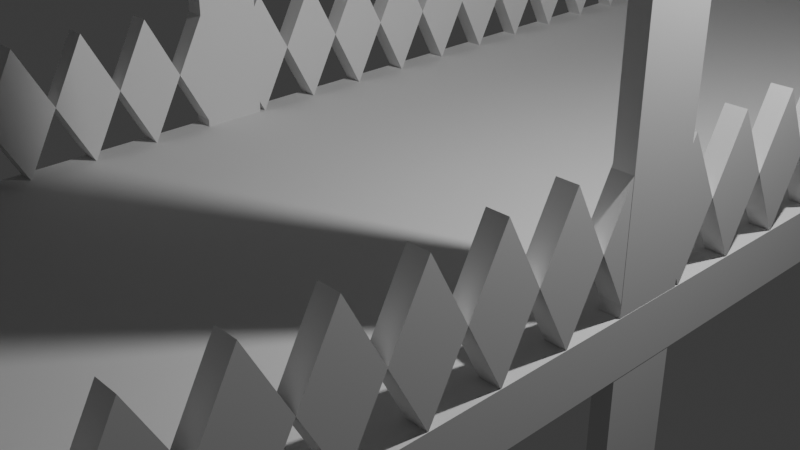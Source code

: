 # Source: Array.blend  (saved by Blender 4.2.66; exported with 4.5.12 LTS)
import bpy
from mathutils import Matrix  # noqa: F401  (used for matrix-valued properties, if any)

bpy.ops.wm.read_factory_settings(use_empty=True)
scene = bpy.context.scene
scene.name = 'Scene'

# ---- collections
col_collection = bpy.data.collections.new('Collection'); scene.collection.children.link(col_collection)

# ---- world
world_world = bpy.data.worlds.new('World'); scene.world = world_world
world_world.use_nodes = True; world_world.node_tree.nodes.clear()
_N = world_world.node_tree.nodes; _L = world_world.node_tree.links
n0 = _N.new('ShaderNodeOutputWorld'); n0.name = 'World Output'; n0.location = (300, 300)
n1 = _N.new('ShaderNodeBackground'); n1.name = 'Background'; n1.location = (10, 300)
n1.inputs[0].default_value = (0.05088, 0.05088, 0.05088, 1.0)
_L.new(n1.outputs[0], n0.inputs[0])
n0.is_active_output = True
world_world.color = (0.05088, 0.05088, 0.05088)
world_world.sun_shadow_jitter_overblur = 0.0

# ---- cameras
cam_camera = bpy.data.cameras.new('Camera')
cam_camera.clip_end = 100.0
cam_camera.ortho_scale = 7.314

# ---- lights
light_light = bpy.data.lights.new('Light', 'POINT')
light_light.energy = 1000.0
light_light.shadow_soft_size = 0.1

# ---- meshes
me_cube_001 = bpy.data.meshes.new('Cube.001')
me_cube_001.from_pydata([(-1.0, -1.0, -1.0), (-1.0, -1.0, 1.0), (-1.0, 1.0, -1.0), (-1.0, 1.0, 1.0), (1.0, -1.0, -1.0), (1.0, -1.0, 1.0), (1.0, 1.0, -1.0), (1.0, 1.0, 1.0)], [], [(0, 1, 3, 2), (2, 3, 7, 6), (6, 7, 5, 4), (4, 5, 1, 0), (2, 6, 4, 0), (7, 3, 1, 5)])
_uv = me_cube_001.uv_layers.new(name='UVMap')
_uv.uv.foreach_set('vector', [0.375, 0.0, 0.625, 0.0, 0.625, 0.25, 0.375, 0.25, 0.375, 0.25, 0.625, 0.25, 0.625, 0.5, 0.375, 0.5, 0.375, 0.5, 0.625, 0.5, 0.625, 0.75, 0.375, 0.75, 0.375, 0.75, 0.625, 0.75, 0.625, 1.0, 0.375, 1.0, 0.125, 0.5, 0.375, 0.5, 0.375, 0.75, 0.125, 0.75, 0.625, 0.5, 0.875, 0.5, 0.875, 0.75, 0.625, 0.75])
me_cube_001.update()
me_cube_002 = bpy.data.meshes.new('Cube.002')
me_cube_002.from_pydata([(-0.1653, -0.3831, -3.113), (-0.1653, -0.3831, 3.113), (-0.1653, 0.3831, -3.113), (-0.1653, 0.3831, 3.113), (0.1653, -0.3831, -3.113), (0.1653, -0.3831, 3.113), (0.1653, 0.3831, -3.113), (0.1653, 0.3831, 3.113)], [], [(0, 1, 3, 2), (2, 3, 7, 6), (6, 7, 5, 4), (4, 5, 1, 0), (2, 6, 4, 0), (7, 3, 1, 5)])
_uv = me_cube_002.uv_layers.new(name='UVMap')
_uv.uv.foreach_set('vector', [0.375, 0.0, 0.625, 0.0, 0.625, 0.25, 0.375, 0.25, 0.375, 0.25, 0.625, 0.25, 0.625, 0.5, 0.375, 0.5, 0.375, 0.5, 0.625, 0.5, 0.625, 0.75, 0.375, 0.75, 0.375, 0.75, 0.625, 0.75, 0.625, 1.0, 0.375, 1.0, 0.125, 0.5, 0.375, 0.5, 0.375, 0.75, 0.125, 0.75, 0.625, 0.5, 0.875, 0.5, 0.875, 0.75, 0.625, 0.75])
me_cube_002.update()
me_cube_003 = bpy.data.meshes.new('Cube.003')
me_cube_003.from_pydata([(-0.1091, -0.3389, -3.062), (-0.1091, -0.3389, 3.156), (-0.1091, 0.3389, -3.062), (-0.1091, 0.3389, 3.156), (0.1091, -0.3389, -3.062), (0.1091, -0.3389, 3.156), (0.1091, 0.3389, -3.062), (0.1091, 0.3389, 3.156)], [], [(0, 1, 3, 2), (2, 3, 7, 6), (6, 7, 5, 4), (4, 5, 1, 0), (2, 6, 4, 0), (7, 3, 1, 5)])
_uv = me_cube_003.uv_layers.new(name='UVMap')
_uv.uv.foreach_set('vector', [0.375, 0.0, 0.625, 0.0, 0.625, 0.25, 0.375, 0.25, 0.375, 0.25, 0.625, 0.25, 0.625, 0.5, 0.375, 0.5, 0.375, 0.5, 0.625, 0.5, 0.625, 0.75, 0.375, 0.75, 0.375, 0.75, 0.625, 0.75, 0.625, 1.0, 0.375, 1.0, 0.125, 0.5, 0.375, 0.5, 0.375, 0.75, 0.125, 0.75, 0.625, 0.5, 0.875, 0.5, 0.875, 0.75, 0.625, 0.75])
me_cube_003.update()
me_cube_005 = bpy.data.meshes.new('Cube.005')
me_cube_005.from_pydata([(-2.999, -9.997, 0.2927), (-2.999, -9.997, 1.692), (-2.999, -9.997, 0.2927), (-2.999, -9.997, 1.692), (-2.781, -9.997, 0.2927), (-2.781, -9.997, 1.692), (-2.781, -9.997, 0.2927), (-2.781, -9.997, 1.692), (-2.999, -10.37, 0.9922), (-2.781, -10.37, 0.9922), (-2.89, -9.997, 0.2927), (-2.89, -9.997, 1.692), (-2.89, -10.37, 0.9922), (-2.999, -9.625, 0.9922), (-2.89, -9.997, 0.2927), (-2.89, -9.997, 1.692), (-2.781, -9.625, 0.9922), (-2.89, -9.625, 0.9922)], [], [(0, 8, 1, 3, 13, 2), (17, 15, 7, 16), (6, 16, 7, 5, 9, 4), (12, 11, 1, 8), (2, 14, 6, 4, 10, 0), (7, 15, 3, 1, 11, 5), (10, 12, 8, 0), (4, 9, 12, 10), (9, 5, 11, 12), (14, 17, 16, 6), (2, 13, 17, 14), (13, 3, 15, 17)])
_uv = me_cube_005.uv_layers.new(name='UVMap')
_uv.uv.foreach_set('vector', [0.375, 0.0, 0.5, 0.0, 0.625, 0.0, 0.625, 0.25, 0.5, 0.25, 0.375, 0.25, 0.5, 0.375, 0.625, 0.375, 0.625, 0.5, 0.5, 0.5, 0.375, 0.5, 0.5, 0.5, 0.625, 0.5, 0.625, 0.75, 0.5, 0.75, 0.375, 0.75, 0.5, 0.875, 0.625, 0.875, 0.625, 1.0, 0.5, 1.0, 0.125, 0.5, 0.25, 0.5, 0.375, 0.5, 0.375, 0.75, 0.25, 0.75, 0.125, 0.75, 0.625, 0.5, 0.75, 0.5, 0.875, 0.5, 0.875, 0.75, 0.75, 0.75, 0.625, 0.75, 0.375, 0.875, 0.5, 0.875, 0.5, 1.0, 0.375, 1.0, 0.375, 0.75, 0.5, 0.75, 0.5, 0.875, 0.375, 0.875, 0.5, 0.75, 0.625, 0.75, 0.625, 0.875, 0.5, 0.875, 0.375, 0.375, 0.5, 0.375, 0.5, 0.5, 0.375, 0.5, 0.375, 0.25, 0.5, 0.25, 0.5, 0.375, 0.375, 0.375, 0.5, 0.25, 0.625, 0.25, 0.625, 0.375, 0.5, 0.375])
me_cube_005.update()

# ---- objects
ob_light = bpy.data.objects.new('Light', light_light)
ob_camera = bpy.data.objects.new('Camera', cam_camera)
ob_cube = bpy.data.objects.new('Cube', me_cube_001)
ob_cube_001 = bpy.data.objects.new('Cube.001', me_cube_002)
ob_cube_002 = bpy.data.objects.new('Cube.002', me_cube_003)
ob_cube_004 = bpy.data.objects.new('Cube.004', me_cube_005)

# ---- transforms, parenting, visibility, modifiers, constraints
ob_light.location = (4.076, 1.005, 5.904)
ob_light.rotation_euler = (0.6503, 0.05522, 1.866)
ob_light.lock_rotations_4d = False
ob_light.empty_display_type = 'ARROWS'
ob_light.color = (0.0, 0.0, 0.0, 0.0)
ob_light.lineart.crease_threshold = 0.0
ob_camera.location = (7.359, -6.926, 4.958)
ob_camera.rotation_euler = (1.109, 0.0, 0.8149)
ob_camera.lock_rotations_4d = False
ob_camera.empty_display_type = 'ARROWS'
ob_camera.color = (0.0, 0.0, 0.0, 0.0)
ob_camera.display_type = 'WIRE'
ob_camera.lineart.crease_threshold = 0.0
ob_cube.location = (0.0, 0.0, 0.0)
ob_cube.scale = (3.0, 10.0, 0.3)
ob_cube_001.location = (2.894, 0.0, 0.0)
ob_cube_001.scale = (0.6305, 1.0, 2.5)
ob_cube_002.location = (-2.89, 0.0, 0.0)
ob_cube_002.scale = (1.0, 1.066, 2.5)
ob_cube_004.location = (0.0, 0.0, 0.0)
_m = ob_cube_004.modifiers.new('Array', 'ARRAY')
_m.count = 28
_m.relative_offset_displace = (0.0, 1.0, 0.0)
_m = ob_cube_004.modifiers.new('Array.001', 'ARRAY')
_m.relative_offset_displace = (26.5, 0.0, 0.0)

# ---- collection membership
col_collection.objects.link(ob_light)
col_collection.objects.link(ob_camera)
col_collection.objects.link(ob_cube)
col_collection.objects.link(ob_cube_001)
col_collection.objects.link(ob_cube_002)
col_collection.objects.link(ob_cube_004)

# ---- scene / render settings (as saved in the file)
scene.camera = ob_camera
scene.frame_start = 1; scene.frame_end = 250; scene.frame_set(1)
scene.render.engine = 'BLENDER_EEVEE_NEXT'
bpy.context.view_layer.update()
